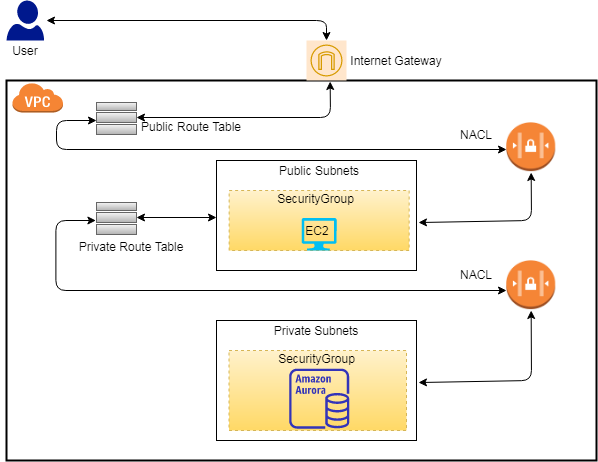

The diagram above was exported from draw.io. Its source (the exported page's mxGraphModel, read from the mxfile embedded in the PNG):
<mxGraphModel dx="868" dy="1525" grid="1" gridSize="10" guides="1" tooltips="1" connect="1" arrows="1" fold="1" page="1" pageScale="1" pageWidth="850" pageHeight="1100" math="0" shadow="0">
  <root>
    <mxCell id="0" />
    <mxCell id="1" parent="0" />
    <mxCell id="n5QiXR7GBKEtLTpUuy-M-19" value="" style="rounded=0;whiteSpace=wrap;html=1;fillColor=none;strokeWidth=2;" parent="1" vertex="1">
      <mxGeometry x="100" y="-420" width="590" height="380" as="geometry" />
    </mxCell>
    <mxCell id="n5QiXR7GBKEtLTpUuy-M-20" value="" style="rounded=0;whiteSpace=wrap;html=1;fillColor=none;" parent="1" vertex="1">
      <mxGeometry x="310" y="-340" width="200" height="110" as="geometry" />
    </mxCell>
    <mxCell id="n5QiXR7GBKEtLTpUuy-M-21" value="" style="rounded=0;whiteSpace=wrap;html=1;fillColor=none;" parent="1" vertex="1">
      <mxGeometry x="310" y="-180" width="200" height="120" as="geometry" />
    </mxCell>
    <mxCell id="n5QiXR7GBKEtLTpUuy-M-25" value="" style="outlineConnect=0;dashed=0;verticalLabelPosition=bottom;verticalAlign=top;align=center;html=1;shape=mxgraph.aws3.virtual_private_cloud;fillColor=#F58534;gradientColor=none;" parent="1" vertex="1">
      <mxGeometry x="105.6" y="-418" width="50.9" height="30" as="geometry" />
    </mxCell>
    <mxCell id="n5QiXR7GBKEtLTpUuy-M-26" value="" style="outlineConnect=0;strokeColor=#d79b00;fillColor=#ffe6cc;dashed=0;verticalLabelPosition=bottom;verticalAlign=top;align=center;html=1;fontSize=12;fontStyle=0;aspect=fixed;shape=mxgraph.aws4.resourceIcon;resIcon=mxgraph.aws4.internet_gateway;" parent="1" vertex="1">
      <mxGeometry x="400" y="-460" width="40" height="40" as="geometry" />
    </mxCell>
    <mxCell id="n5QiXR7GBKEtLTpUuy-M-28" value="" style="rounded=0;whiteSpace=wrap;html=1;fillColor=#f5f5f5;gradientColor=#b3b3b3;strokeColor=#666666;" parent="1" vertex="1">
      <mxGeometry x="190" y="-388" width="40" height="10" as="geometry" />
    </mxCell>
    <mxCell id="n5QiXR7GBKEtLTpUuy-M-29" value="" style="rounded=0;whiteSpace=wrap;html=1;fillColor=none;" parent="1" vertex="1">
      <mxGeometry x="400" y="-300" width="40" as="geometry" />
    </mxCell>
    <mxCell id="n5QiXR7GBKEtLTpUuy-M-68" value="" style="aspect=fixed;pointerEvents=1;shadow=0;dashed=0;html=1;strokeColor=none;labelPosition=center;verticalLabelPosition=bottom;verticalAlign=top;align=center;fillColor=#00188D;shape=mxgraph.azure.user" parent="1" vertex="1">
      <mxGeometry x="100" y="-500" width="37.6" height="40" as="geometry" />
    </mxCell>
    <mxCell id="n5QiXR7GBKEtLTpUuy-M-69" value="Public Subnet" style="text;html=1;align=center;verticalAlign=middle;whiteSpace=wrap;rounded=0;fillColor=#ffffff;" parent="1" vertex="1">
      <mxGeometry x="362.65" y="-280" width="100" height="20" as="geometry" />
    </mxCell>
    <mxCell id="n5QiXR7GBKEtLTpUuy-M-71" value="Private Subnets" style="text;html=1;strokeColor=none;fillColor=none;align=center;verticalAlign=middle;whiteSpace=wrap;rounded=0;" parent="1" vertex="1">
      <mxGeometry x="360" y="-180" width="100" height="20" as="geometry" />
    </mxCell>
    <mxCell id="n5QiXR7GBKEtLTpUuy-M-72" value="Public Route Table" style="text;html=1;strokeColor=none;fillColor=none;align=center;verticalAlign=middle;whiteSpace=wrap;rounded=0;" parent="1" vertex="1">
      <mxGeometry x="230" y="-384" width="110" height="20" as="geometry" />
    </mxCell>
    <mxCell id="n5QiXR7GBKEtLTpUuy-M-75" value="User" style="text;html=1;strokeColor=none;fillColor=none;align=center;verticalAlign=middle;whiteSpace=wrap;rounded=0;" parent="1" vertex="1">
      <mxGeometry x="93.8" y="-460" width="50" height="20" as="geometry" />
    </mxCell>
    <mxCell id="vivkGiRpvB9W5Au7QBZf-6" value="" style="rounded=0;whiteSpace=wrap;html=1;fillColor=#fff2cc;dashed=1;gradientColor=#ffd966;strokeColor=#d6b656;" parent="1" vertex="1">
      <mxGeometry x="322.65" y="-310" width="180" height="60" as="geometry" />
    </mxCell>
    <mxCell id="vivkGiRpvB9W5Au7QBZf-7" value="" style="rounded=0;whiteSpace=wrap;html=1;fillColor=#fff2cc;dashed=1;gradientColor=#ffd966;strokeColor=#d6b656;" parent="1" vertex="1">
      <mxGeometry x="322.5" y="-150" width="177.5" height="80" as="geometry" />
    </mxCell>
    <mxCell id="vivkGiRpvB9W5Au7QBZf-8" value="" style="verticalLabelPosition=bottom;html=1;verticalAlign=top;align=center;strokeColor=none;fillColor=#00BEF2;shape=mxgraph.azure.computer;pointerEvents=1;" parent="1" vertex="1">
      <mxGeometry x="395.15" y="-282.5" width="35" height="32.5" as="geometry" />
    </mxCell>
    <mxCell id="vivkGiRpvB9W5Au7QBZf-11" value="SecurityGroup" style="text;html=1;strokeColor=none;fillColor=none;align=center;verticalAlign=middle;whiteSpace=wrap;rounded=0;dashed=1;" parent="1" vertex="1">
      <mxGeometry x="367.35" y="-310" width="85.3" height="16.25" as="geometry" />
    </mxCell>
    <mxCell id="vivkGiRpvB9W5Au7QBZf-12" value="SecurityGroup" style="text;html=1;strokeColor=none;fillColor=none;align=center;verticalAlign=middle;whiteSpace=wrap;rounded=0;dashed=1;" parent="1" vertex="1">
      <mxGeometry x="344.70000000000005" y="-150" width="130.6" height="16.25" as="geometry" />
    </mxCell>
    <mxCell id="bGVe-YoOy_mBjIqbJN7F-3" value="" style="rounded=0;whiteSpace=wrap;html=1;fillColor=#f5f5f5;gradientColor=#b3b3b3;strokeColor=#666666;" parent="1" vertex="1">
      <mxGeometry x="190" y="-376" width="40" height="10" as="geometry" />
    </mxCell>
    <mxCell id="bGVe-YoOy_mBjIqbJN7F-14" value="" style="rounded=0;whiteSpace=wrap;html=1;fillColor=#f5f5f5;gradientColor=#b3b3b3;strokeColor=#666666;" parent="1" vertex="1">
      <mxGeometry x="190" y="-398" width="40" height="8" as="geometry" />
    </mxCell>
    <mxCell id="bGVe-YoOy_mBjIqbJN7F-23" value="" style="endArrow=classic;startArrow=classic;html=1;entryX=0;entryY=0.5;entryDx=0;entryDy=0;" parent="1" edge="1">
      <mxGeometry width="50" height="50" relative="1" as="geometry">
        <mxPoint x="190" y="-380" as="sourcePoint" />
        <mxPoint x="600" y="-351" as="targetPoint" />
        <Array as="points">
          <mxPoint x="150" y="-380" />
          <mxPoint x="150" y="-351" />
        </Array>
      </mxGeometry>
    </mxCell>
    <mxCell id="bGVe-YoOy_mBjIqbJN7F-24" value="" style="endArrow=classic;startArrow=classic;html=1;entryX=0.5;entryY=1;entryDx=0;entryDy=0;exitX=1.01;exitY=0.564;exitDx=0;exitDy=0;exitPerimeter=0;" parent="1" source="n5QiXR7GBKEtLTpUuy-M-20" target="bGVe-YoOy_mBjIqbJN7F-48" edge="1">
      <mxGeometry width="50" height="50" relative="1" as="geometry">
        <mxPoint x="400" y="-220" as="sourcePoint" />
        <mxPoint x="635" y="-336" as="targetPoint" />
        <Array as="points">
          <mxPoint x="625" y="-280" />
        </Array>
      </mxGeometry>
    </mxCell>
    <mxCell id="bGVe-YoOy_mBjIqbJN7F-25" value="" style="rounded=0;whiteSpace=wrap;html=1;fillColor=#f5f5f5;gradientColor=#b3b3b3;strokeColor=#666666;" parent="1" vertex="1">
      <mxGeometry x="190" y="-288" width="40" height="10" as="geometry" />
    </mxCell>
    <mxCell id="bGVe-YoOy_mBjIqbJN7F-26" value="" style="rounded=0;whiteSpace=wrap;html=1;fillColor=#f5f5f5;gradientColor=#b3b3b3;strokeColor=#666666;" parent="1" vertex="1">
      <mxGeometry x="190" y="-276" width="40" height="10" as="geometry" />
    </mxCell>
    <mxCell id="bGVe-YoOy_mBjIqbJN7F-27" value="" style="rounded=0;whiteSpace=wrap;html=1;fillColor=#f5f5f5;gradientColor=#b3b3b3;strokeColor=#666666;" parent="1" vertex="1">
      <mxGeometry x="190" y="-298" width="40" height="8" as="geometry" />
    </mxCell>
    <mxCell id="bGVe-YoOy_mBjIqbJN7F-28" value="" style="endArrow=classic;startArrow=classic;html=1;entryX=1;entryY=0.5;entryDx=0;entryDy=0;" parent="1" target="bGVe-YoOy_mBjIqbJN7F-25" edge="1">
      <mxGeometry width="50" height="50" relative="1" as="geometry">
        <mxPoint x="310" y="-283" as="sourcePoint" />
        <mxPoint x="450" y="-270" as="targetPoint" />
      </mxGeometry>
    </mxCell>
    <mxCell id="bGVe-YoOy_mBjIqbJN7F-30" value="" style="endArrow=classic;startArrow=classic;html=1;entryX=0.5;entryY=1;entryDx=0;entryDy=0;exitX=1.01;exitY=0.564;exitDx=0;exitDy=0;exitPerimeter=0;" parent="1" target="bGVe-YoOy_mBjIqbJN7F-49" edge="1">
      <mxGeometry width="50" height="50" relative="1" as="geometry">
        <mxPoint x="512" y="-117.96000000000004" as="sourcePoint" />
        <mxPoint x="635" y="-200" as="targetPoint" />
        <Array as="points">
          <mxPoint x="625" y="-120" />
        </Array>
      </mxGeometry>
    </mxCell>
    <mxCell id="bGVe-YoOy_mBjIqbJN7F-33" value="" style="endArrow=classic;startArrow=classic;html=1;" parent="1" edge="1">
      <mxGeometry width="50" height="50" relative="1" as="geometry">
        <mxPoint x="189.4" y="-280" as="sourcePoint" />
        <mxPoint x="600" y="-210" as="targetPoint" />
        <Array as="points">
          <mxPoint x="149.4" y="-280" />
          <mxPoint x="149.4" y="-210" />
        </Array>
      </mxGeometry>
    </mxCell>
    <mxCell id="bGVe-YoOy_mBjIqbJN7F-38" value="Internet Gateway" style="text;html=1;strokeColor=none;fillColor=none;align=center;verticalAlign=middle;whiteSpace=wrap;rounded=0;" parent="1" vertex="1">
      <mxGeometry x="430.15" y="-450" width="120" height="20" as="geometry" />
    </mxCell>
    <mxCell id="bGVe-YoOy_mBjIqbJN7F-42" value="" style="outlineConnect=0;fontColor=#232F3E;gradientColor=none;fillColor=#3334B9;strokeColor=none;dashed=0;verticalLabelPosition=bottom;verticalAlign=top;align=center;html=1;fontSize=12;fontStyle=0;aspect=fixed;pointerEvents=1;shape=mxgraph.aws4.aurora_instance;" parent="1" vertex="1">
      <mxGeometry x="382.65" y="-131.87" width="60" height="60" as="geometry" />
    </mxCell>
    <mxCell id="bGVe-YoOy_mBjIqbJN7F-44" value="" style="endArrow=classic;startArrow=classic;html=1;exitX=1;exitY=0.5;exitDx=0;exitDy=0;" parent="1" source="n5QiXR7GBKEtLTpUuy-M-28" edge="1">
      <mxGeometry width="50" height="50" relative="1" as="geometry">
        <mxPoint x="373.65" y="-369" as="sourcePoint" />
        <mxPoint x="423.65" y="-419" as="targetPoint" />
        <Array as="points">
          <mxPoint x="424" y="-383" />
        </Array>
      </mxGeometry>
    </mxCell>
    <mxCell id="bGVe-YoOy_mBjIqbJN7F-46" value="Private Route Table" style="text;html=1;strokeColor=none;fillColor=none;align=center;verticalAlign=middle;whiteSpace=wrap;rounded=0;" parent="1" vertex="1">
      <mxGeometry x="170" y="-264" width="110" height="20" as="geometry" />
    </mxCell>
    <mxCell id="bGVe-YoOy_mBjIqbJN7F-48" value="" style="shape=image;verticalLabelPosition=bottom;labelBackgroundColor=#ffffff;verticalAlign=top;aspect=fixed;imageAspect=0;image=data:image/png,(base64 omitted: 5108 chars);" parent="1" vertex="1">
      <mxGeometry x="600" y="-378" width="49.34" height="50" as="geometry" />
    </mxCell>
    <mxCell id="bGVe-YoOy_mBjIqbJN7F-49" value="" style="shape=image;verticalLabelPosition=bottom;labelBackgroundColor=#ffffff;verticalAlign=top;aspect=fixed;imageAspect=0;image=data:image/png,(base64 omitted: 5108 chars);" parent="1" vertex="1">
      <mxGeometry x="600" y="-240" width="49.34" height="50" as="geometry" />
    </mxCell>
    <mxCell id="bGVe-YoOy_mBjIqbJN7F-50" value="NACL" style="text;html=1;strokeColor=none;fillColor=none;align=center;verticalAlign=middle;whiteSpace=wrap;rounded=0;" parent="1" vertex="1">
      <mxGeometry x="550.15" y="-376" width="40" height="20" as="geometry" />
    </mxCell>
    <mxCell id="bGVe-YoOy_mBjIqbJN7F-51" value="NACL" style="text;html=1;strokeColor=none;fillColor=none;align=center;verticalAlign=middle;whiteSpace=wrap;rounded=0;" parent="1" vertex="1">
      <mxGeometry x="550.15" y="-236" width="40" height="20" as="geometry" />
    </mxCell>
    <mxCell id="xU9WajXDHzxk54_btuxx-2" value="" style="endArrow=classic;startArrow=classic;html=1;" parent="1" target="n5QiXR7GBKEtLTpUuy-M-26" edge="1">
      <mxGeometry width="50" height="50" relative="1" as="geometry">
        <mxPoint x="140" y="-480" as="sourcePoint" />
        <mxPoint x="420" y="-480" as="targetPoint" />
        <Array as="points">
          <mxPoint x="420" y="-480" />
        </Array>
      </mxGeometry>
    </mxCell>
    <mxCell id="xU9WajXDHzxk54_btuxx-3" value="EC2" style="text;html=1;strokeColor=none;fillColor=none;align=center;verticalAlign=middle;whiteSpace=wrap;rounded=0;" parent="1" vertex="1">
      <mxGeometry x="391.25" y="-280" width="40" height="20" as="geometry" />
    </mxCell>
    <mxCell id="RduE68ln6uruWhC-o3so-1" value="Public Subnets" style="text;html=1;strokeColor=none;fillColor=none;align=center;verticalAlign=middle;whiteSpace=wrap;rounded=0;" parent="1" vertex="1">
      <mxGeometry x="362.65" y="-340" width="100" height="20" as="geometry" />
    </mxCell>
  </root>
</mxGraphModel>